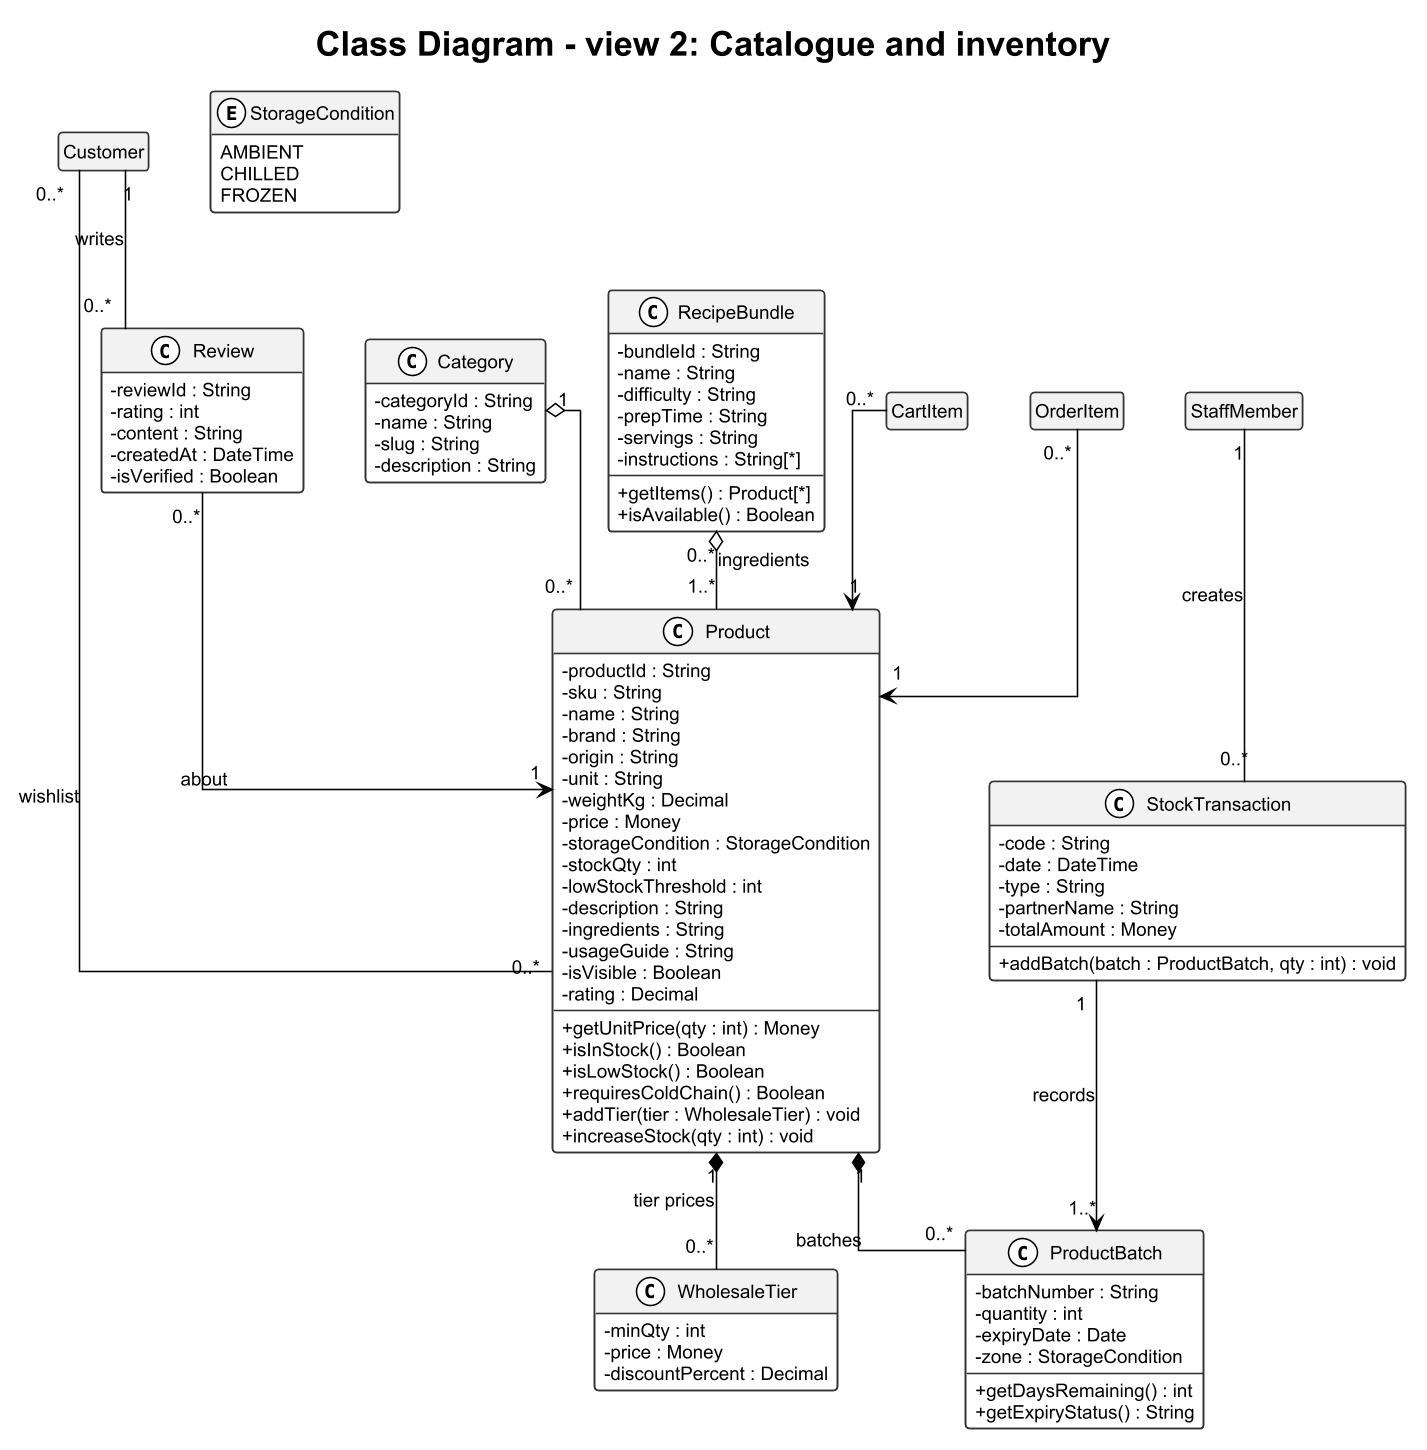

The diagram above was rendered by PlantUML. Its source (embedded in the PNG):
@startuml Class_View_2_Catalogue
' SWR302 - Assignment 2 - Topic 1 - Class Diagram (analysis / domain level)
' Attributes follow client/src/types/index.ts and client/src/mocks/*.ts; rules BR-01..BR-09 from the SRS.
!theme plain
skinparam dpi 150
skinparam defaultFontName Arial
skinparam defaultFontSize 12
skinparam shadowing false
skinparam classAttributeIconSize 0
skinparam linetype ortho
skinparam nodesep 40
skinparam ranksep 50
skinparam packageStyle rectangle
skinparam class {
  BorderColor #333333
  BackgroundColor #FFFFFF
  HeaderBackgroundColor #F2F2F2
}
hide empty members

title Class Diagram - view 2: Catalogue and inventory

  abstract class Account $acc {
    - accountId : String
    - fullName : String
    - email : String
    - phone : String
    - passwordHash : String
    - status : AccountStatus
    - failedLoginCount : int
    - lockedUntil : DateTime
    - createdAt : DateTime
    + authenticate(password : String) : Boolean
    + isLocked() : Boolean
    + recordFailedLogin() : void
    + resetFailedLogins() : void
    + lock(minutes : int) : void
    + changePassword(oldPwd : String, newPwd : String) : void
  }

  class Customer $acc {
    - customerType : CustomerType
    - loyaltyPoints : int
    + getAddresses() : Address[*]
    + addAddress(address : Address) : void
    + setDefaultAddress(addressId : String) : void
    + approveWholesale() : void
    + rejectWholesale(reason : String) : void
  }

  class BusinessProfile $acc {
    - companyName : String
    - taxCode : String
    - representative : String
    - businessAddress : String
    - invoiceEmail : String
    - licenseNumber : String
    - submittedAt : DateTime
  }

  class Address $acc {
    - addressId : String
    - label : String
    - recipientName : String
    - phone : String
    - street : String
    - city : String
    - isDefault : Boolean
  }

  class StaffMember $acc {
    - position : String
    - joinedDate : Date
    + suspend() : void
  }

  class Role $acc {
    - roleId : String
    - name : String
    + grant(p : Permission) : void
    + revoke(p : Permission) : void
    + hasPermission(code : String) : Boolean
  }

  class Permission $acc {
    - code : String
    - category : String
    - name : String
  }

  class StoreBranch $acc {
    - branchId : String
    - name : String
    - address : String
    - city : String
    - phone : String
    - openHours : String
  }

  class VerificationCode $acc {
    - target : String
    - codeHash : String
    - purpose : String
    - expiresAt : DateTime
    - attempts : int
    + verify(code : String) : Boolean
    + isExpired() : Boolean
  }

  class Category $cat {
    - categoryId : String
    - name : String
    - slug : String
    - description : String
  }

  class Product $cat {
    - productId : String
    - sku : String
    - name : String
    - brand : String
    - origin : String
    - unit : String
    - weightKg : Decimal
    - price : Money
    - storageCondition : StorageCondition
    - stockQty : int
    - lowStockThreshold : int
    - description : String
    - ingredients : String
    - usageGuide : String
    - isVisible : Boolean
    - rating : Decimal
    + getUnitPrice(qty : int) : Money
    + isInStock() : Boolean
    + isLowStock() : Boolean
    + requiresColdChain() : Boolean
    + addTier(tier : WholesaleTier) : void
    + increaseStock(qty : int) : void
  }

  class WholesaleTier $cat {
    - minQty : int
    - price : Money
    - discountPercent : Decimal
  }

  class ProductBatch $cat {
    - batchNumber : String
    - quantity : int
    - expiryDate : Date
    - zone : StorageCondition
    + getDaysRemaining() : int
    + getExpiryStatus() : String
  }

  class StockTransaction $cat {
    - code : String
    - date : DateTime
    - type : String
    - partnerName : String
    - totalAmount : Money
    + addBatch(batch : ProductBatch, qty : int) : void
  }

  class RecipeBundle $cat {
    - bundleId : String
    - name : String
    - difficulty : String
    - prepTime : String
    - servings : String
    - instructions : String[*]
    + getItems() : Product[*]
    + isAvailable() : Boolean
  }

  class Review $cat {
    - reviewId : String
    - rating : int
    - content : String
    - createdAt : DateTime
    - isVerified : Boolean
  }

  class Cart $sales {
    - cartId : String
    - updatedAt : DateTime
    - discountAmount : Money
    + addItem(product : Product, qty : int) : void
    + updateQuantity(itemId : String, qty : int) : void
    + getItems() : CartItem[*]
    + removeItem(itemId : String) : void
    + applyVoucher(v : Voucher, discount : Money) : void
    + recalculate() : void
    + getSummary() : CartSummary
    + clear() : void
  }

  class CartItem $sales {
    - quantity : int
    - unitPrice : Money
    + getLineTotal() : Money
  }

  class Order $sales {
    - orderId : String
    - orderNumber : String
    - createdAt : DateTime
    - recipientName : String
    - recipientPhone : String
    - shippingAddress : String
    - shippingMethod : ShippingMethod
    - subtotal : Money
    - shippingFee : Money
    - coldPackagingFee : Money
    - discountAmount : Money
    - totalAmount : Money
    - status : OrderStatus
    - paymentStatus : PaymentStatus
    - requiresColdChain : Boolean
    + calculateTotal() : Money
    + canCancel() : Boolean
    + getStatusHistory() : OrderStatusHistory[*]
    + updateStatus(s : OrderStatus, by : Account) : void
    + setPaymentStatus(s : PaymentStatus) : void
  }

  class OrderItem $sales {
    - productName : String
    - sku : String
    - unitPrice : Money
    - quantity : int
    - lineTotal : Money
  }

  class OrderStatusHistory $sales {
    - status : OrderStatus
    - changedAt : DateTime
    - changedBy : String
    - note : String
  }

  class Payment $sales {
    - paymentId : String
    - method : PaymentMethod
    - amount : Money
    - status : PaymentStatus
    - transactionNo : String
    - paidAt : DateTime
    + markPaid(transactionNo : String) : void
    + markFailed(reason : String) : void
  }

  class VatInvoiceRequest $sales {
    - companyName : String
    - taxCode : String
    - companyAddress : String
    - invoiceEmail : String
  }

  class Voucher $sales {
    - code : String
    - type : VoucherType
    - value : Decimal
    - minOrderValue : Money
    - maxDiscount : Money
    - usageCount : int
    - usageLimit : int
    - startDate : Date
    - endDate : Date
    - isActive : Boolean
    + isValid(orderValue : Money) : Boolean
    + calculateDiscount(orderValue : Money) : Money
    + activate() : void
    + deactivate() : void
    + increaseUsage() : void
  }

  class DeliveryTrip $sales {
    - tripCode : String
    - driverName : String
    - plateNumber : String
    - status : String
    - departureTime : DateTime
    + assignOrder(order : Order) : void
    + getLatestTemperature() : Decimal
  }

  class TemperatureLog $sales {
    - time : DateTime
    - sensorId : String
    - temperature : Decimal
    - status : String
  }

  class SystemSetting $sales {
    - standardShippingFee : Money
    - coldChainShippingFee : Money
    - coldPackFee : Money
    - freeShippingThreshold : Money
    + getShippingFee(m : ShippingMethod) : Money
  }

  enum AccountStatus $enum {
    ACTIVE
    PENDING_APPROVAL
    REJECTED
    LOCKED
    INVITED
    SUSPENDED
  }
  enum CustomerType $enum {
    RETAIL
    WHOLESALE
  }
  enum StorageCondition $enum {
    AMBIENT
    CHILLED
    FROZEN
  }
  enum OrderStatus $enum {
    PENDING
    CONFIRMED
    PACKING
    SHIPPING
    DELIVERED
    CANCELLED
  }
  enum ShippingMethod $enum {
    STANDARD
    COLD_CHAIN
    STORE_PICKUP
  }
  enum PaymentMethod $enum {
    VNPAY_QR
    MOMO
    BANK_TRANSFER
    COD
  }
  enum PaymentStatus $enum {
    UNPAID
    PAID
    FAILED
  }
  enum VoucherType $enum {
    FIXED
    PERCENT
    FREE_SHIPPING
  }

' ---------------- relationships ----------------
Account <|-- Customer
Account <|-- StaffMember
Customer "1" *-- "0..1" BusinessProfile
Customer "1" *-- "0..*" Address
StaffMember "0..*" --> "1" Role : has
Role "0..*" --> "0..*" Permission : grants
StaffMember "0..*" --> "0..1" StoreBranch : works at

Category "1" o-- "0..*" Product
Product "1" *-- "0..*" WholesaleTier : tier prices
Product "1" *-- "0..*" ProductBatch : batches
StockTransaction "1" --> "1..*" ProductBatch : records
StaffMember "1" -- "0..*" StockTransaction : creates
RecipeBundle "0..*" o-- "1..*" Product : ingredients
Customer "1" -- "0..*" Review : writes
Review "0..*" --> "1" Product : about
Customer "0..*" -- "0..*" Product : wishlist

Customer "1" -- "0..1" Cart : owns
Cart "1" *-- "0..*" CartItem
CartItem "0..*" --> "1" Product
Cart "0..*" --> "0..1" Voucher : applies

Customer "1" -- "0..*" Order : places
Order "1" *-- "1..*" OrderItem
OrderItem "0..*" --> "1" Product
Order "1" *-- "1..*" OrderStatusHistory : history
Order "1" -- "1..*" Payment
Order "1" *-- "0..1" VatInvoiceRequest
Order "0..*" --> "0..1" Voucher : uses
Order "0..*" -- "0..1" DeliveryTrip : delivered by
DeliveryTrip "1" *-- "0..*" TemperatureLog
Order "0..*" --> "0..1" StoreBranch : pick-up at
' ---- view filter (generated by tools/class_views.py) ----
remove *
restore $cat
restore StorageCondition
restore Customer
restore StaffMember
restore CartItem
restore OrderItem
hide Customer members
hide StaffMember members
hide CartItem members
hide OrderItem members
hide Customer circle
hide StaffMember circle
hide CartItem circle
hide OrderItem circle
@enduml